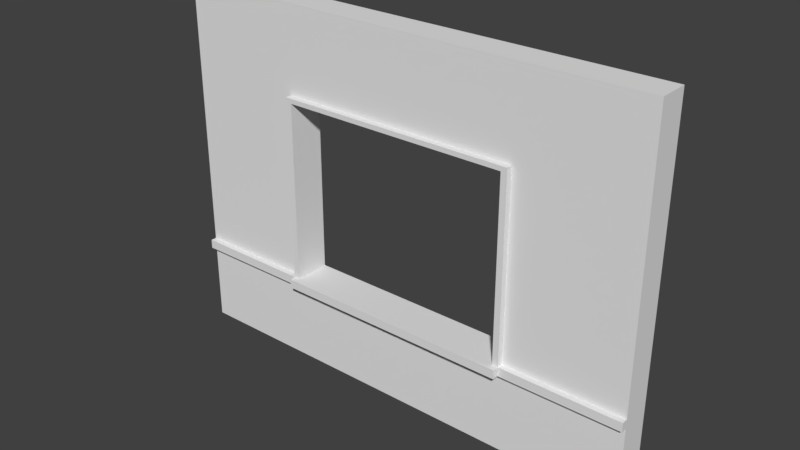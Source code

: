 # Source: Window_3x4x.25_Detail.blend  (saved by Blender 2.78.0; exported with 4.5.12 LTS)
import bpy
from mathutils import Matrix  # noqa: F401  (used for matrix-valued properties, if any)

bpy.ops.wm.read_factory_settings(use_empty=True)
scene = bpy.context.scene
scene.name = 'Scene'

# ---- collections
col_collection_1 = bpy.data.collections.new('Collection 1'); scene.collection.children.link(col_collection_1)

# ---- world
world_world = bpy.data.worlds.new('World'); scene.world = world_world
world_world.color = (0.05088, 0.05088, 0.05088)
world_world.use_sun_shadow = False
world_world.sun_shadow_jitter_overblur = 0.0
world_world.cycles.sampling_method = 'MANUAL'

# ---- meshes
me_vert_000 = bpy.data.meshes.new('Vert.000')
me_vert_000.from_pydata([(0.0, -1.093e-08, -0.25), (4.0, -1.093e-08, -0.25), (4.0, 3.0, -0.25), (0.0, 3.0, -0.25), (0.0, 1.5, -0.25), (2.0, 3.0, -0.25), (4.0, 1.5, -0.25), (2.0, -1.093e-08, -0.25), (2.899, 0.1008, 0.0), (3.0, -1.093e-08, -0.25), (4.0, 2.25, -0.25), (1.0, 3.0, -0.25), (0.0, 2.25, -0.25), (4.0, 0.75, -0.25), (1.0, -1.093e-08, -0.25), (0.0, 0.75, -0.25), (3.0, 3.0, -0.25), (3.0, 1.5, -0.25), (1.0, 1.5, -0.25), (2.0, 0.75, -0.25), (2.0, 2.25, -0.25), (1.0, 2.25, -0.25), (1.0, 0.75, -0.25), (3.0, 0.75, -0.25), (3.0, 2.25, -0.25), (3.899, 0.1008, 0.0), (4.0, 2.25, 0.0), (4.0, 3.0, 0.0), (1.0, 3.0, 0.0), (0.0, 3.0, 0.0), (0.0, 2.25, 0.0), (0.0, 1.5, 0.0), (4.0, 0.75, 0.0), (4.0, 1.5, 0.0), (0.8992, 0.1008, 0.0), (1.899, 0.1008, 0.0), (0.0, 0.75, 0.0), (0.1008, 0.1008, 0.0), (3.0, 3.0, 0.0), (2.0, 3.0, 0.0), (3.0, 1.5, 0.0), (2.0, 0.75, 0.0), (1.0, 1.5, 0.0), (2.0, 2.25, 0.0), (1.0, 2.25, 0.0), (1.0, 0.75, 0.0), (3.0, 0.75, 0.0), (3.0, 2.25, 0.0), (0.0, 0.675, -0.25), (2.0, 0.675, -0.25), (4.0, 0.675, -0.25), (1.0, 0.675, -0.25), (3.0, 0.675, -0.25), (0.1008, 0.5742, 0.0), (1.899, 0.5742, 0.0), (3.899, 0.5742, 0.0), (0.8992, 0.5742, 0.0), (2.899, 0.5742, 0.0), (4.0, 0.675, 0.05), (4.0, 0.75, 0.05), (1.0, 0.75, 0.05), (2.0, 0.75, 0.05), (0.0, 0.75, 0.05), (3.0, 0.75, 0.05), (0.0, 0.675, 0.05), (2.0, 0.675, 0.05), (1.0, 0.675, 0.05), (3.0, 0.675, 0.05), (0.0, 0.675, 0.0), (0.0, -1.093e-08, 0.0), (1.101, 0.1008, 0.0), (1.101, 0.5742, 0.0), (1.0, -1.093e-08, 0.0), (2.101, 0.1008, 0.0), (2.101, 0.5742, 0.0), (1.0, 0.675, 0.0), (2.0, 0.675, 0.0), (2.0, -1.093e-08, 0.0), (3.101, 0.1008, 0.0), (3.101, 0.5742, 0.0), (3.0, -1.093e-08, 0.0), (4.0, -1.093e-08, 0.0), (3.0, 0.675, 0.0), (4.0, 0.675, 0.0), (4.0, 2.5, -0.25), (4.0, 2.75, -0.25), (0.0, 2.75, -0.25), (0.0, 2.5, -0.25), (4.0, 2.5, 0.0), (4.0, 2.75, 0.0), (2.0, 2.75, -0.25), (2.0, 2.5, -0.25), (1.0, 2.75, -0.25), (1.0, 2.5, -0.25), (3.0, 2.75, -0.25), (3.0, 2.5, -0.25), (0.0, 2.75, 0.0), (0.0, 2.5, 0.0), (2.0, 2.75, 0.0), (2.0, 2.5, 0.0), (1.0, 2.75, 0.0), (1.0, 2.5, 0.0), (3.0, 2.75, 0.0), (3.0, 2.5, 0.0), (1.05, 2.25, -0.25), (1.05, 1.5, -0.25), (1.05, 0.75, -0.25), (1.05, 2.25, 0.0), (1.05, 1.5, 0.0), (1.05, 0.75, 0.0), (2.95, 1.5, -0.25), (2.95, 0.75, -0.25), (2.95, 2.25, -0.25), (2.95, 1.5, 0.0), (2.95, 0.75, 0.0), (2.95, 2.25, 0.0), (0.0, 2.289, -0.25), (2.0, 2.289, -0.25), (1.0, 2.289, -0.25), (3.0, 2.289, -0.25), (0.0, 2.289, 0.0), (2.0, 2.289, 0.0), (1.0, 2.289, 0.0), (3.0, 2.289, 0.0), (4.0, 2.289, -0.25), (4.0, 2.289, 0.0), (2.0, 2.289, 0.05), (2.0, 2.25, 0.05), (1.0, 2.25, 0.05), (1.0, 1.5, 0.05), (1.0, 2.289, 0.05), (1.0, 0.75, 0.05), (3.0, 1.5, 0.05), (3.0, 0.75, 0.05), (3.0, 2.25, 0.05), (3.0, 2.289, 0.05), (1.05, 2.25, 0.05), (1.05, 1.5, 0.05), (1.05, 0.75, 0.05), (2.95, 1.5, 0.05), (2.95, 0.75, 0.05), (2.95, 2.25, 0.05), (1.0, 0.75, 0.1), (2.0, 0.75, 0.1), (3.0, 0.75, 0.1), (2.0, 0.675, 0.1), (1.0, 0.675, 0.1), (3.0, 0.675, 0.1)], [], [(94, 16, 2, 85), (23, 17, 6, 13), (92, 11, 5, 90), (4, 12, 21, 18), (86, 3, 11, 92), (51, 22, 19, 49), (48, 15, 22, 51), (15, 4, 18, 22), (52, 23, 13, 50), (49, 19, 23, 52), (102, 89, 27, 38), (17, 24, 10, 6), (46, 32, 33, 40), (90, 5, 16, 94), (100, 98, 39, 28), (31, 42, 44, 30), (96, 100, 28, 29), (82, 83, 58, 67), (45, 36, 62, 60), (36, 45, 42, 31), (32, 46, 63, 59), (76, 82, 67, 65), (40, 33, 26, 47), (98, 102, 38, 39), (48, 68, 36, 15), (24, 47, 43, 20), (86, 96, 29, 3), (5, 39, 38, 16), (17, 23, 111, 110), (1, 81, 80, 9), (50, 83, 81, 1), (45, 22, 106, 109), (20, 43, 44, 21), (124, 125, 26, 10), (14, 72, 69, 0), (3, 29, 28, 11), (15, 36, 31, 4), (19, 41, 46, 23), (21, 44, 107, 104), (4, 31, 30, 12), (16, 38, 27, 2), (9, 80, 77, 7), (6, 33, 32, 13), (47, 24, 112, 115), (10, 26, 33, 6), (22, 45, 41, 19), (7, 77, 72, 14), (11, 28, 39, 5), (13, 32, 83, 50), (0, 69, 68, 48), (73, 8, 57, 74), (78, 25, 55, 79), (37, 34, 56, 53), (70, 35, 54, 71), (7, 49, 52, 9), (9, 52, 50, 1), (0, 48, 51, 14), (14, 51, 49, 7), (61, 60, 142, 143), (64, 66, 60, 62), (67, 58, 59, 63), (66, 65, 145, 146), (46, 41, 61, 63), (68, 75, 66, 64), (75, 76, 65, 66), (41, 45, 60, 61), (36, 68, 64, 62), (83, 32, 59, 58), (37, 53, 68, 69), (34, 37, 69, 72), (56, 34, 72, 75), (53, 56, 75, 68), (35, 70, 72, 77), (54, 35, 77, 76), (70, 71, 75, 72), (71, 54, 76, 75), (73, 74, 76, 77), (8, 73, 77, 80), (57, 8, 80, 82), (74, 57, 82, 76), (25, 78, 80, 81), (78, 79, 82, 80), (55, 25, 81, 83), (79, 55, 83, 82), (2, 27, 89, 85), (85, 89, 88, 84), (116, 120, 97, 87), (87, 97, 96, 86), (121, 123, 103, 99), (99, 103, 102, 98), (120, 122, 101, 97), (97, 101, 100, 96), (122, 121, 99, 101), (101, 99, 98, 100), (117, 91, 95, 119), (91, 90, 94, 95), (123, 125, 88, 103), (103, 88, 89, 102), (116, 87, 93, 118), (87, 86, 92, 93), (118, 93, 91, 117), (93, 92, 90, 91), (119, 95, 84, 124), (95, 94, 85, 84), (105, 108, 109, 106), (104, 107, 108, 105), (18, 21, 104, 105), (113, 114, 140, 139), (22, 18, 105, 106), (122, 44, 128, 130), (110, 113, 115, 112), (111, 114, 113, 110), (44, 42, 129, 128), (23, 46, 114, 111), (24, 17, 110, 112), (47, 115, 141, 134), (24, 119, 124, 10), (21, 118, 117, 20), (12, 116, 118, 21), (47, 26, 125, 123), (20, 117, 119, 24), (123, 121, 126, 135), (30, 44, 122, 120), (47, 123, 135, 134), (12, 30, 120, 116), (84, 88, 125, 124), (128, 129, 137, 136), (129, 131, 138, 137), (133, 132, 139, 140), (132, 134, 141, 139), (128, 127, 126, 130), (127, 134, 135, 126), (46, 40, 132, 133), (115, 113, 139, 141), (114, 46, 133, 140), (43, 47, 134, 127), (45, 109, 138, 131), (121, 122, 130, 126), (108, 107, 136, 137), (40, 47, 134, 132), (107, 44, 128, 136), (109, 108, 137, 138), (42, 45, 131, 129), (44, 43, 127, 128), (146, 145, 143, 142), (145, 147, 144, 143), (67, 63, 144, 147), (63, 61, 143, 144), (65, 67, 147, 145), (60, 66, 146, 142)])
me_vert_000.use_remesh_preserve_volume = False
me_vert_000.use_remesh_preserve_attributes = False
me_vert_000.use_mirror_vertex_groups = False
me_vert_000.update()

# ---- objects
ob_sm_window_3x4x_25 = bpy.data.objects.new('SM_Window 3x4x.25', me_vert_000)

# ---- transforms, parenting, visibility, modifiers, constraints
ob_sm_window_3x4x_25.location = (0.0, 0.0, 0.0)
ob_sm_window_3x4x_25.rotation_euler = (1.571, -0.0, 0.0)
ob_sm_window_3x4x_25.lineart.crease_threshold = 0.0

# ---- collection membership
col_collection_1.objects.link(ob_sm_window_3x4x_25)

# ---- scene / render settings (as saved in the file)
scene.frame_start = 1; scene.frame_end = 250; scene.frame_set(1)
scene.render.engine = 'BLENDER_EEVEE_NEXT'
scene.render.resolution_percentage = 50
scene.render.dither_intensity = 0.0
scene.cycles.use_denoising = False
scene.cycles.samples = 128
scene.cycles.sampling_pattern = 'TABULATED_SOBOL'
scene.cycles.light_sampling_threshold = 0.0
scene.cycles.use_adaptive_sampling = False
scene.cycles.use_light_tree = False
scene.cycles.blur_glossy = 0.0
scene.cycles.sample_clamp_indirect = 0.0
scene.view_settings.view_transform = 'Standard'
bpy.context.view_layer.update()

# ---- added for rendering (the .blend has no active camera and no usable light): camera, sun
cam_auto = bpy.data.cameras.new('AutoCamera')
cam_auto.lens = 50.0
cam_auto.sensor_width = 36.0
cam_auto.clip_end = 1000.0
ob_auto_camera = bpy.data.objects.new('AutoCamera', cam_auto)
scene.collection.objects.link(ob_auto_camera)
ob_auto_camera.location = (6.63744, -5.48993, 5.20995)
ob_auto_camera.rotation_euler = (1.09748, -7.21219e-08, 0.694738)
scene.camera = ob_auto_camera
light_auto_sun = bpy.data.lights.new('AutoSun', 'SUN')
light_auto_sun.energy = 3.0
light_auto_sun.angle = 0.0523599
ob_auto_sun = bpy.data.objects.new('AutoSun', light_auto_sun)
scene.collection.objects.link(ob_auto_sun)
ob_auto_sun.rotation_euler = (0.872665, 0.174533, 0.523599)
bpy.context.view_layer.update()
